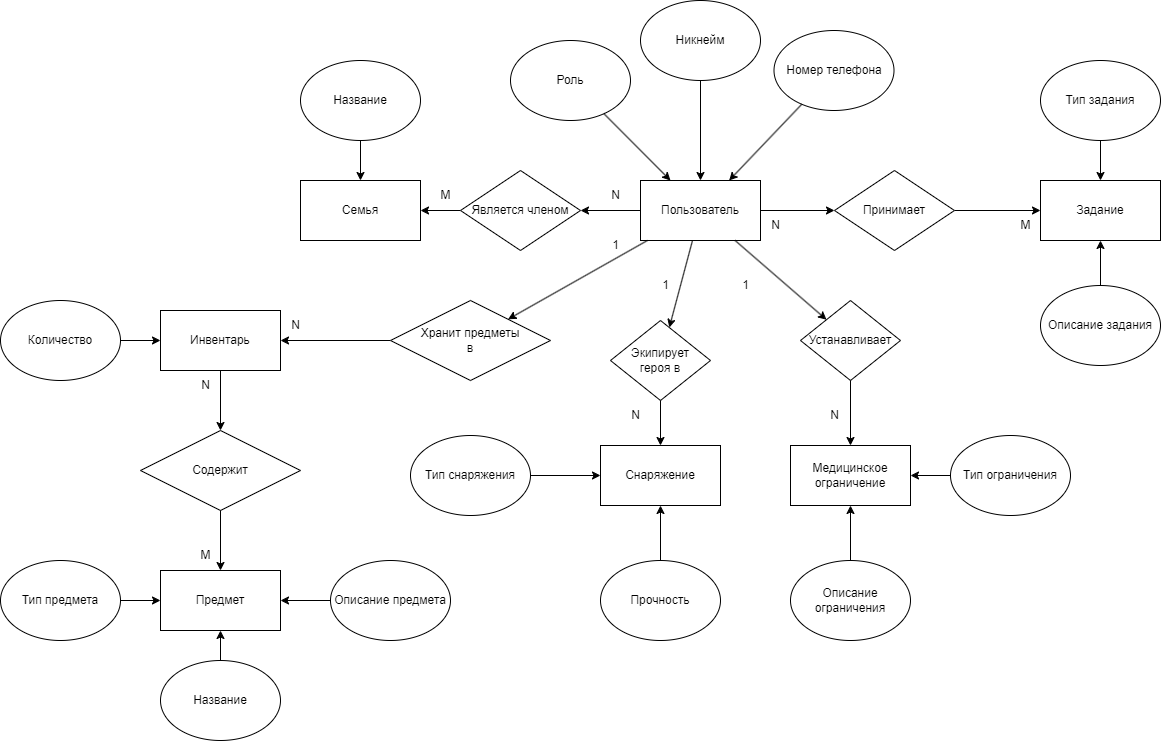

The diagram above was exported from draw.io. Its source (the exported page's mxGraphModel, read from the mxfile embedded in the PNG):
<mxGraphModel dx="2022" dy="622" grid="1" gridSize="10" guides="1" tooltips="1" connect="1" arrows="1" fold="1" page="1" pageScale="1" pageWidth="827" pageHeight="1169" math="0" shadow="0">
  <root>
    <mxCell id="0" />
    <mxCell id="1" parent="0" />
    <mxCell id="0D9QJwJawH2V1QsHm-pU-23" style="edgeStyle=orthogonalEdgeStyle;rounded=0;orthogonalLoop=1;jettySize=auto;html=1;exitX=0;exitY=0.5;exitDx=0;exitDy=0;entryX=1;entryY=0.5;entryDx=0;entryDy=0;" edge="1" parent="1" source="0D9QJwJawH2V1QsHm-pU-1" target="0D9QJwJawH2V1QsHm-pU-22">
      <mxGeometry relative="1" as="geometry" />
    </mxCell>
    <mxCell id="0D9QJwJawH2V1QsHm-pU-32" style="edgeStyle=orthogonalEdgeStyle;rounded=0;orthogonalLoop=1;jettySize=auto;html=1;exitX=1;exitY=0.5;exitDx=0;exitDy=0;entryX=0;entryY=0.5;entryDx=0;entryDy=0;" edge="1" parent="1" source="0D9QJwJawH2V1QsHm-pU-1" target="0D9QJwJawH2V1QsHm-pU-31">
      <mxGeometry relative="1" as="geometry" />
    </mxCell>
    <mxCell id="0D9QJwJawH2V1QsHm-pU-1" value="Пользователь" style="rounded=0;whiteSpace=wrap;html=1;" vertex="1" parent="1">
      <mxGeometry x="280" y="260" width="120" height="60" as="geometry" />
    </mxCell>
    <mxCell id="0D9QJwJawH2V1QsHm-pU-2" value="Никнейм" style="ellipse;whiteSpace=wrap;html=1;" vertex="1" parent="1">
      <mxGeometry x="280" y="80" width="120" height="80" as="geometry" />
    </mxCell>
    <mxCell id="0D9QJwJawH2V1QsHm-pU-3" value="Роль" style="ellipse;whiteSpace=wrap;html=1;" vertex="1" parent="1">
      <mxGeometry x="150" y="120" width="120" height="80" as="geometry" />
    </mxCell>
    <mxCell id="0D9QJwJawH2V1QsHm-pU-4" value="Номер телефона" style="ellipse;whiteSpace=wrap;html=1;" vertex="1" parent="1">
      <mxGeometry x="413.5" y="110" width="120" height="80" as="geometry" />
    </mxCell>
    <mxCell id="0D9QJwJawH2V1QsHm-pU-5" value="Медицинское ограничение" style="rounded=0;whiteSpace=wrap;html=1;" vertex="1" parent="1">
      <mxGeometry x="430" y="525" width="120" height="60" as="geometry" />
    </mxCell>
    <mxCell id="0D9QJwJawH2V1QsHm-pU-6" value="Устанавливает" style="rhombus;whiteSpace=wrap;html=1;" vertex="1" parent="1">
      <mxGeometry x="440" y="380" width="100" height="80" as="geometry" />
    </mxCell>
    <mxCell id="0D9QJwJawH2V1QsHm-pU-9" value="Тип ограничения" style="ellipse;whiteSpace=wrap;html=1;" vertex="1" parent="1">
      <mxGeometry x="590" y="515" width="120" height="80" as="geometry" />
    </mxCell>
    <mxCell id="0D9QJwJawH2V1QsHm-pU-10" value="Описание ограничения" style="ellipse;whiteSpace=wrap;html=1;" vertex="1" parent="1">
      <mxGeometry x="430" y="640" width="120" height="80" as="geometry" />
    </mxCell>
    <mxCell id="0D9QJwJawH2V1QsHm-pU-16" value="" style="endArrow=classic;html=1;rounded=0;" edge="1" parent="1" source="0D9QJwJawH2V1QsHm-pU-2" target="0D9QJwJawH2V1QsHm-pU-1">
      <mxGeometry width="50" height="50" relative="1" as="geometry">
        <mxPoint x="400" y="350" as="sourcePoint" />
        <mxPoint x="450" y="300" as="targetPoint" />
      </mxGeometry>
    </mxCell>
    <mxCell id="0D9QJwJawH2V1QsHm-pU-17" value="" style="endArrow=classic;html=1;rounded=0;" edge="1" parent="1" source="0D9QJwJawH2V1QsHm-pU-3" target="0D9QJwJawH2V1QsHm-pU-1">
      <mxGeometry width="50" height="50" relative="1" as="geometry">
        <mxPoint x="400" y="350" as="sourcePoint" />
        <mxPoint x="450" y="300" as="targetPoint" />
      </mxGeometry>
    </mxCell>
    <mxCell id="0D9QJwJawH2V1QsHm-pU-18" value="" style="endArrow=classic;html=1;rounded=0;" edge="1" parent="1" source="0D9QJwJawH2V1QsHm-pU-4" target="0D9QJwJawH2V1QsHm-pU-1">
      <mxGeometry width="50" height="50" relative="1" as="geometry">
        <mxPoint x="400" y="350" as="sourcePoint" />
        <mxPoint x="450" y="300" as="targetPoint" />
      </mxGeometry>
    </mxCell>
    <mxCell id="0D9QJwJawH2V1QsHm-pU-19" value="" style="endArrow=classic;html=1;rounded=0;" edge="1" parent="1" source="0D9QJwJawH2V1QsHm-pU-10" target="0D9QJwJawH2V1QsHm-pU-5">
      <mxGeometry width="50" height="50" relative="1" as="geometry">
        <mxPoint x="430" y="630" as="sourcePoint" />
        <mxPoint x="480" y="580" as="targetPoint" />
      </mxGeometry>
    </mxCell>
    <mxCell id="0D9QJwJawH2V1QsHm-pU-20" value="" style="endArrow=classic;html=1;rounded=0;" edge="1" parent="1" source="0D9QJwJawH2V1QsHm-pU-9" target="0D9QJwJawH2V1QsHm-pU-5">
      <mxGeometry width="50" height="50" relative="1" as="geometry">
        <mxPoint x="430" y="630" as="sourcePoint" />
        <mxPoint x="480" y="580" as="targetPoint" />
      </mxGeometry>
    </mxCell>
    <mxCell id="0D9QJwJawH2V1QsHm-pU-21" value="Семья" style="rounded=0;whiteSpace=wrap;html=1;" vertex="1" parent="1">
      <mxGeometry x="-60" y="260" width="120" height="60" as="geometry" />
    </mxCell>
    <mxCell id="0D9QJwJawH2V1QsHm-pU-28" style="edgeStyle=orthogonalEdgeStyle;rounded=0;orthogonalLoop=1;jettySize=auto;html=1;exitX=0;exitY=0.5;exitDx=0;exitDy=0;entryX=1;entryY=0.5;entryDx=0;entryDy=0;" edge="1" parent="1" source="0D9QJwJawH2V1QsHm-pU-22" target="0D9QJwJawH2V1QsHm-pU-21">
      <mxGeometry relative="1" as="geometry" />
    </mxCell>
    <mxCell id="0D9QJwJawH2V1QsHm-pU-22" value="Является членом" style="rhombus;whiteSpace=wrap;html=1;" vertex="1" parent="1">
      <mxGeometry x="100" y="250" width="120" height="80" as="geometry" />
    </mxCell>
    <mxCell id="0D9QJwJawH2V1QsHm-pU-24" value="1" style="text;html=1;align=center;verticalAlign=middle;resizable=0;points=[];autosize=1;strokeColor=none;fillColor=none;" vertex="1" parent="1">
      <mxGeometry x="370" y="350" width="30" height="30" as="geometry" />
    </mxCell>
    <mxCell id="0D9QJwJawH2V1QsHm-pU-25" value="N" style="text;html=1;align=center;verticalAlign=middle;resizable=0;points=[];autosize=1;strokeColor=none;fillColor=none;" vertex="1" parent="1">
      <mxGeometry x="458.5" y="480" width="30" height="30" as="geometry" />
    </mxCell>
    <mxCell id="0D9QJwJawH2V1QsHm-pU-26" value="N" style="text;html=1;align=center;verticalAlign=middle;resizable=0;points=[];autosize=1;strokeColor=none;fillColor=none;" vertex="1" parent="1">
      <mxGeometry x="240" y="260" width="30" height="30" as="geometry" />
    </mxCell>
    <mxCell id="0D9QJwJawH2V1QsHm-pU-27" value="M" style="text;html=1;align=center;verticalAlign=middle;resizable=0;points=[];autosize=1;strokeColor=none;fillColor=none;" vertex="1" parent="1">
      <mxGeometry x="70" y="260" width="30" height="30" as="geometry" />
    </mxCell>
    <mxCell id="0D9QJwJawH2V1QsHm-pU-29" value="Название" style="ellipse;whiteSpace=wrap;html=1;" vertex="1" parent="1">
      <mxGeometry x="-60" y="140" width="120" height="80" as="geometry" />
    </mxCell>
    <mxCell id="0D9QJwJawH2V1QsHm-pU-30" value="" style="endArrow=classic;html=1;rounded=0;" edge="1" parent="1" source="0D9QJwJawH2V1QsHm-pU-29" target="0D9QJwJawH2V1QsHm-pU-21">
      <mxGeometry width="50" height="50" relative="1" as="geometry">
        <mxPoint x="120" y="300" as="sourcePoint" />
        <mxPoint x="170" y="250" as="targetPoint" />
      </mxGeometry>
    </mxCell>
    <mxCell id="0D9QJwJawH2V1QsHm-pU-34" style="edgeStyle=orthogonalEdgeStyle;rounded=0;orthogonalLoop=1;jettySize=auto;html=1;exitX=1;exitY=0.5;exitDx=0;exitDy=0;entryX=0;entryY=0.5;entryDx=0;entryDy=0;" edge="1" parent="1" source="0D9QJwJawH2V1QsHm-pU-31" target="0D9QJwJawH2V1QsHm-pU-33">
      <mxGeometry relative="1" as="geometry" />
    </mxCell>
    <mxCell id="0D9QJwJawH2V1QsHm-pU-31" value="Принимает" style="rhombus;whiteSpace=wrap;html=1;" vertex="1" parent="1">
      <mxGeometry x="474" y="250" width="120" height="80" as="geometry" />
    </mxCell>
    <mxCell id="0D9QJwJawH2V1QsHm-pU-33" value="Задание" style="rounded=0;whiteSpace=wrap;html=1;" vertex="1" parent="1">
      <mxGeometry x="680" y="260" width="120" height="60" as="geometry" />
    </mxCell>
    <mxCell id="0D9QJwJawH2V1QsHm-pU-35" value="N" style="text;html=1;align=center;verticalAlign=middle;resizable=0;points=[];autosize=1;strokeColor=none;fillColor=none;" vertex="1" parent="1">
      <mxGeometry x="400" y="290" width="30" height="30" as="geometry" />
    </mxCell>
    <mxCell id="0D9QJwJawH2V1QsHm-pU-36" value="M" style="text;html=1;align=center;verticalAlign=middle;resizable=0;points=[];autosize=1;strokeColor=none;fillColor=none;" vertex="1" parent="1">
      <mxGeometry x="650" y="290" width="30" height="30" as="geometry" />
    </mxCell>
    <mxCell id="0D9QJwJawH2V1QsHm-pU-37" value="Тип задания" style="ellipse;whiteSpace=wrap;html=1;" vertex="1" parent="1">
      <mxGeometry x="680" y="140" width="120" height="80" as="geometry" />
    </mxCell>
    <mxCell id="0D9QJwJawH2V1QsHm-pU-38" value="Описание задания" style="ellipse;whiteSpace=wrap;html=1;" vertex="1" parent="1">
      <mxGeometry x="680" y="365" width="120" height="80" as="geometry" />
    </mxCell>
    <mxCell id="0D9QJwJawH2V1QsHm-pU-40" value="" style="endArrow=classic;html=1;rounded=0;" edge="1" parent="1" source="0D9QJwJawH2V1QsHm-pU-38" target="0D9QJwJawH2V1QsHm-pU-33">
      <mxGeometry width="50" height="50" relative="1" as="geometry">
        <mxPoint x="670" y="310" as="sourcePoint" />
        <mxPoint x="720" y="260" as="targetPoint" />
      </mxGeometry>
    </mxCell>
    <mxCell id="0D9QJwJawH2V1QsHm-pU-41" value="" style="endArrow=classic;html=1;rounded=0;" edge="1" parent="1" source="0D9QJwJawH2V1QsHm-pU-37" target="0D9QJwJawH2V1QsHm-pU-33">
      <mxGeometry width="50" height="50" relative="1" as="geometry">
        <mxPoint x="670" y="310" as="sourcePoint" />
        <mxPoint x="720" y="260" as="targetPoint" />
      </mxGeometry>
    </mxCell>
    <mxCell id="0D9QJwJawH2V1QsHm-pU-42" value="Снаряжение" style="rounded=0;whiteSpace=wrap;html=1;" vertex="1" parent="1">
      <mxGeometry x="240" y="525" width="120" height="60" as="geometry" />
    </mxCell>
    <mxCell id="0D9QJwJawH2V1QsHm-pU-43" value="Экипирует&lt;div&gt;героя в&lt;/div&gt;" style="rhombus;whiteSpace=wrap;html=1;" vertex="1" parent="1">
      <mxGeometry x="250" y="400" width="100" height="80" as="geometry" />
    </mxCell>
    <mxCell id="0D9QJwJawH2V1QsHm-pU-44" value="" style="endArrow=classic;html=1;rounded=0;" edge="1" parent="1" source="0D9QJwJawH2V1QsHm-pU-1" target="0D9QJwJawH2V1QsHm-pU-43">
      <mxGeometry width="50" height="50" relative="1" as="geometry">
        <mxPoint x="300" y="430" as="sourcePoint" />
        <mxPoint x="350" y="380" as="targetPoint" />
      </mxGeometry>
    </mxCell>
    <mxCell id="0D9QJwJawH2V1QsHm-pU-46" value="" style="endArrow=classic;html=1;rounded=0;" edge="1" parent="1" source="0D9QJwJawH2V1QsHm-pU-43" target="0D9QJwJawH2V1QsHm-pU-42">
      <mxGeometry width="50" height="50" relative="1" as="geometry">
        <mxPoint x="300" y="430" as="sourcePoint" />
        <mxPoint x="350" y="380" as="targetPoint" />
      </mxGeometry>
    </mxCell>
    <mxCell id="0D9QJwJawH2V1QsHm-pU-47" value="Тип снаряжения" style="ellipse;whiteSpace=wrap;html=1;" vertex="1" parent="1">
      <mxGeometry x="50" y="515" width="120" height="80" as="geometry" />
    </mxCell>
    <mxCell id="0D9QJwJawH2V1QsHm-pU-49" value="" style="endArrow=classic;html=1;rounded=0;" edge="1" parent="1" source="0D9QJwJawH2V1QsHm-pU-47" target="0D9QJwJawH2V1QsHm-pU-42">
      <mxGeometry width="50" height="50" relative="1" as="geometry">
        <mxPoint x="240" y="490" as="sourcePoint" />
        <mxPoint x="290" y="440" as="targetPoint" />
      </mxGeometry>
    </mxCell>
    <mxCell id="0D9QJwJawH2V1QsHm-pU-50" value="Прочность" style="ellipse;whiteSpace=wrap;html=1;" vertex="1" parent="1">
      <mxGeometry x="240" y="640" width="120" height="80" as="geometry" />
    </mxCell>
    <mxCell id="0D9QJwJawH2V1QsHm-pU-51" value="" style="endArrow=classic;html=1;rounded=0;" edge="1" parent="1" source="0D9QJwJawH2V1QsHm-pU-50" target="0D9QJwJawH2V1QsHm-pU-42">
      <mxGeometry width="50" height="50" relative="1" as="geometry">
        <mxPoint x="240" y="490" as="sourcePoint" />
        <mxPoint x="290" y="440" as="targetPoint" />
      </mxGeometry>
    </mxCell>
    <mxCell id="0D9QJwJawH2V1QsHm-pU-52" value="Инвентарь" style="rounded=0;whiteSpace=wrap;html=1;" vertex="1" parent="1">
      <mxGeometry x="-200" y="390" width="120" height="60" as="geometry" />
    </mxCell>
    <mxCell id="0D9QJwJawH2V1QsHm-pU-53" value="" style="endArrow=classic;html=1;rounded=0;" edge="1" parent="1" source="0D9QJwJawH2V1QsHm-pU-54" target="0D9QJwJawH2V1QsHm-pU-52">
      <mxGeometry width="50" height="50" relative="1" as="geometry">
        <mxPoint x="30" y="430" as="sourcePoint" />
        <mxPoint x="220" y="460" as="targetPoint" />
      </mxGeometry>
    </mxCell>
    <mxCell id="0D9QJwJawH2V1QsHm-pU-54" value="Хранит предметы&lt;div&gt;в&lt;/div&gt;" style="rhombus;whiteSpace=wrap;html=1;" vertex="1" parent="1">
      <mxGeometry x="30" y="380" width="160" height="80" as="geometry" />
    </mxCell>
    <mxCell id="0D9QJwJawH2V1QsHm-pU-55" value="" style="endArrow=classic;html=1;rounded=0;" edge="1" parent="1" source="0D9QJwJawH2V1QsHm-pU-1" target="0D9QJwJawH2V1QsHm-pU-54">
      <mxGeometry width="50" height="50" relative="1" as="geometry">
        <mxPoint x="170" y="430" as="sourcePoint" />
        <mxPoint x="220" y="380" as="targetPoint" />
      </mxGeometry>
    </mxCell>
    <mxCell id="0D9QJwJawH2V1QsHm-pU-56" value="" style="endArrow=classic;html=1;rounded=0;" edge="1" parent="1" source="0D9QJwJawH2V1QsHm-pU-1" target="0D9QJwJawH2V1QsHm-pU-6">
      <mxGeometry width="50" height="50" relative="1" as="geometry">
        <mxPoint x="170" y="430" as="sourcePoint" />
        <mxPoint x="220" y="380" as="targetPoint" />
      </mxGeometry>
    </mxCell>
    <mxCell id="0D9QJwJawH2V1QsHm-pU-57" value="" style="endArrow=classic;html=1;rounded=0;" edge="1" parent="1" source="0D9QJwJawH2V1QsHm-pU-6" target="0D9QJwJawH2V1QsHm-pU-5">
      <mxGeometry width="50" height="50" relative="1" as="geometry">
        <mxPoint x="170" y="440" as="sourcePoint" />
        <mxPoint x="220" y="390" as="targetPoint" />
      </mxGeometry>
    </mxCell>
    <mxCell id="0D9QJwJawH2V1QsHm-pU-58" value="Тип предмета" style="ellipse;whiteSpace=wrap;html=1;" vertex="1" parent="1">
      <mxGeometry x="-360" y="640" width="120" height="80" as="geometry" />
    </mxCell>
    <mxCell id="0D9QJwJawH2V1QsHm-pU-59" value="Количество" style="ellipse;whiteSpace=wrap;html=1;" vertex="1" parent="1">
      <mxGeometry x="-360" y="380" width="120" height="80" as="geometry" />
    </mxCell>
    <mxCell id="0D9QJwJawH2V1QsHm-pU-60" value="Содержит" style="rhombus;whiteSpace=wrap;html=1;" vertex="1" parent="1">
      <mxGeometry x="-220" y="510" width="160" height="80" as="geometry" />
    </mxCell>
    <mxCell id="0D9QJwJawH2V1QsHm-pU-61" value="" style="endArrow=classic;html=1;rounded=0;" edge="1" parent="1" source="0D9QJwJawH2V1QsHm-pU-52" target="0D9QJwJawH2V1QsHm-pU-60">
      <mxGeometry width="50" height="50" relative="1" as="geometry">
        <mxPoint x="200" y="440" as="sourcePoint" />
        <mxPoint x="250" y="390" as="targetPoint" />
      </mxGeometry>
    </mxCell>
    <mxCell id="0D9QJwJawH2V1QsHm-pU-63" value="" style="endArrow=classic;html=1;rounded=0;" edge="1" parent="1" source="0D9QJwJawH2V1QsHm-pU-59" target="0D9QJwJawH2V1QsHm-pU-52">
      <mxGeometry width="50" height="50" relative="1" as="geometry">
        <mxPoint x="110" y="610" as="sourcePoint" />
        <mxPoint x="160" y="560" as="targetPoint" />
      </mxGeometry>
    </mxCell>
    <mxCell id="0D9QJwJawH2V1QsHm-pU-64" value="Предмет" style="rounded=0;whiteSpace=wrap;html=1;" vertex="1" parent="1">
      <mxGeometry x="-200" y="650" width="120" height="60" as="geometry" />
    </mxCell>
    <mxCell id="0D9QJwJawH2V1QsHm-pU-65" value="" style="endArrow=classic;html=1;rounded=0;" edge="1" parent="1" source="0D9QJwJawH2V1QsHm-pU-60" target="0D9QJwJawH2V1QsHm-pU-64">
      <mxGeometry width="50" height="50" relative="1" as="geometry">
        <mxPoint x="60" y="550" as="sourcePoint" />
        <mxPoint x="110" y="500" as="targetPoint" />
      </mxGeometry>
    </mxCell>
    <mxCell id="0D9QJwJawH2V1QsHm-pU-66" value="Название" style="ellipse;whiteSpace=wrap;html=1;" vertex="1" parent="1">
      <mxGeometry x="-200" y="740" width="120" height="80" as="geometry" />
    </mxCell>
    <mxCell id="0D9QJwJawH2V1QsHm-pU-67" value="" style="endArrow=classic;html=1;rounded=0;" edge="1" parent="1" source="0D9QJwJawH2V1QsHm-pU-66" target="0D9QJwJawH2V1QsHm-pU-64">
      <mxGeometry width="50" height="50" relative="1" as="geometry">
        <mxPoint x="60" y="550" as="sourcePoint" />
        <mxPoint x="110" y="500" as="targetPoint" />
      </mxGeometry>
    </mxCell>
    <mxCell id="0D9QJwJawH2V1QsHm-pU-68" value="" style="endArrow=classic;html=1;rounded=0;" edge="1" parent="1" source="0D9QJwJawH2V1QsHm-pU-58" target="0D9QJwJawH2V1QsHm-pU-64">
      <mxGeometry width="50" height="50" relative="1" as="geometry">
        <mxPoint x="60" y="550" as="sourcePoint" />
        <mxPoint x="110" y="500" as="targetPoint" />
      </mxGeometry>
    </mxCell>
    <mxCell id="0D9QJwJawH2V1QsHm-pU-69" value="Описание предмета" style="ellipse;whiteSpace=wrap;html=1;" vertex="1" parent="1">
      <mxGeometry x="-30" y="640" width="120" height="80" as="geometry" />
    </mxCell>
    <mxCell id="0D9QJwJawH2V1QsHm-pU-70" value="" style="endArrow=classic;html=1;rounded=0;" edge="1" parent="1" source="0D9QJwJawH2V1QsHm-pU-69" target="0D9QJwJawH2V1QsHm-pU-64">
      <mxGeometry width="50" height="50" relative="1" as="geometry">
        <mxPoint x="80" y="660" as="sourcePoint" />
        <mxPoint x="130" y="610" as="targetPoint" />
      </mxGeometry>
    </mxCell>
    <mxCell id="0D9QJwJawH2V1QsHm-pU-74" value="1" style="text;html=1;align=center;verticalAlign=middle;resizable=0;points=[];autosize=1;strokeColor=none;fillColor=none;" vertex="1" parent="1">
      <mxGeometry x="290" y="350" width="30" height="30" as="geometry" />
    </mxCell>
    <mxCell id="0D9QJwJawH2V1QsHm-pU-75" value="N" style="text;html=1;align=center;verticalAlign=middle;resizable=0;points=[];autosize=1;strokeColor=none;fillColor=none;" vertex="1" parent="1">
      <mxGeometry x="260" y="480" width="30" height="30" as="geometry" />
    </mxCell>
    <mxCell id="0D9QJwJawH2V1QsHm-pU-76" value="1" style="text;html=1;align=center;verticalAlign=middle;resizable=0;points=[];autosize=1;strokeColor=none;fillColor=none;" vertex="1" parent="1">
      <mxGeometry x="240" y="310" width="30" height="30" as="geometry" />
    </mxCell>
    <mxCell id="0D9QJwJawH2V1QsHm-pU-77" value="N" style="text;html=1;align=center;verticalAlign=middle;resizable=0;points=[];autosize=1;strokeColor=none;fillColor=none;" vertex="1" parent="1">
      <mxGeometry x="-80" y="390" width="30" height="30" as="geometry" />
    </mxCell>
    <mxCell id="0D9QJwJawH2V1QsHm-pU-78" value="N" style="text;html=1;align=center;verticalAlign=middle;resizable=0;points=[];autosize=1;strokeColor=none;fillColor=none;" vertex="1" parent="1">
      <mxGeometry x="-170" y="450" width="30" height="30" as="geometry" />
    </mxCell>
    <mxCell id="0D9QJwJawH2V1QsHm-pU-79" value="M" style="text;html=1;align=center;verticalAlign=middle;resizable=0;points=[];autosize=1;strokeColor=none;fillColor=none;" vertex="1" parent="1">
      <mxGeometry x="-170" y="620" width="30" height="30" as="geometry" />
    </mxCell>
  </root>
</mxGraphModel>